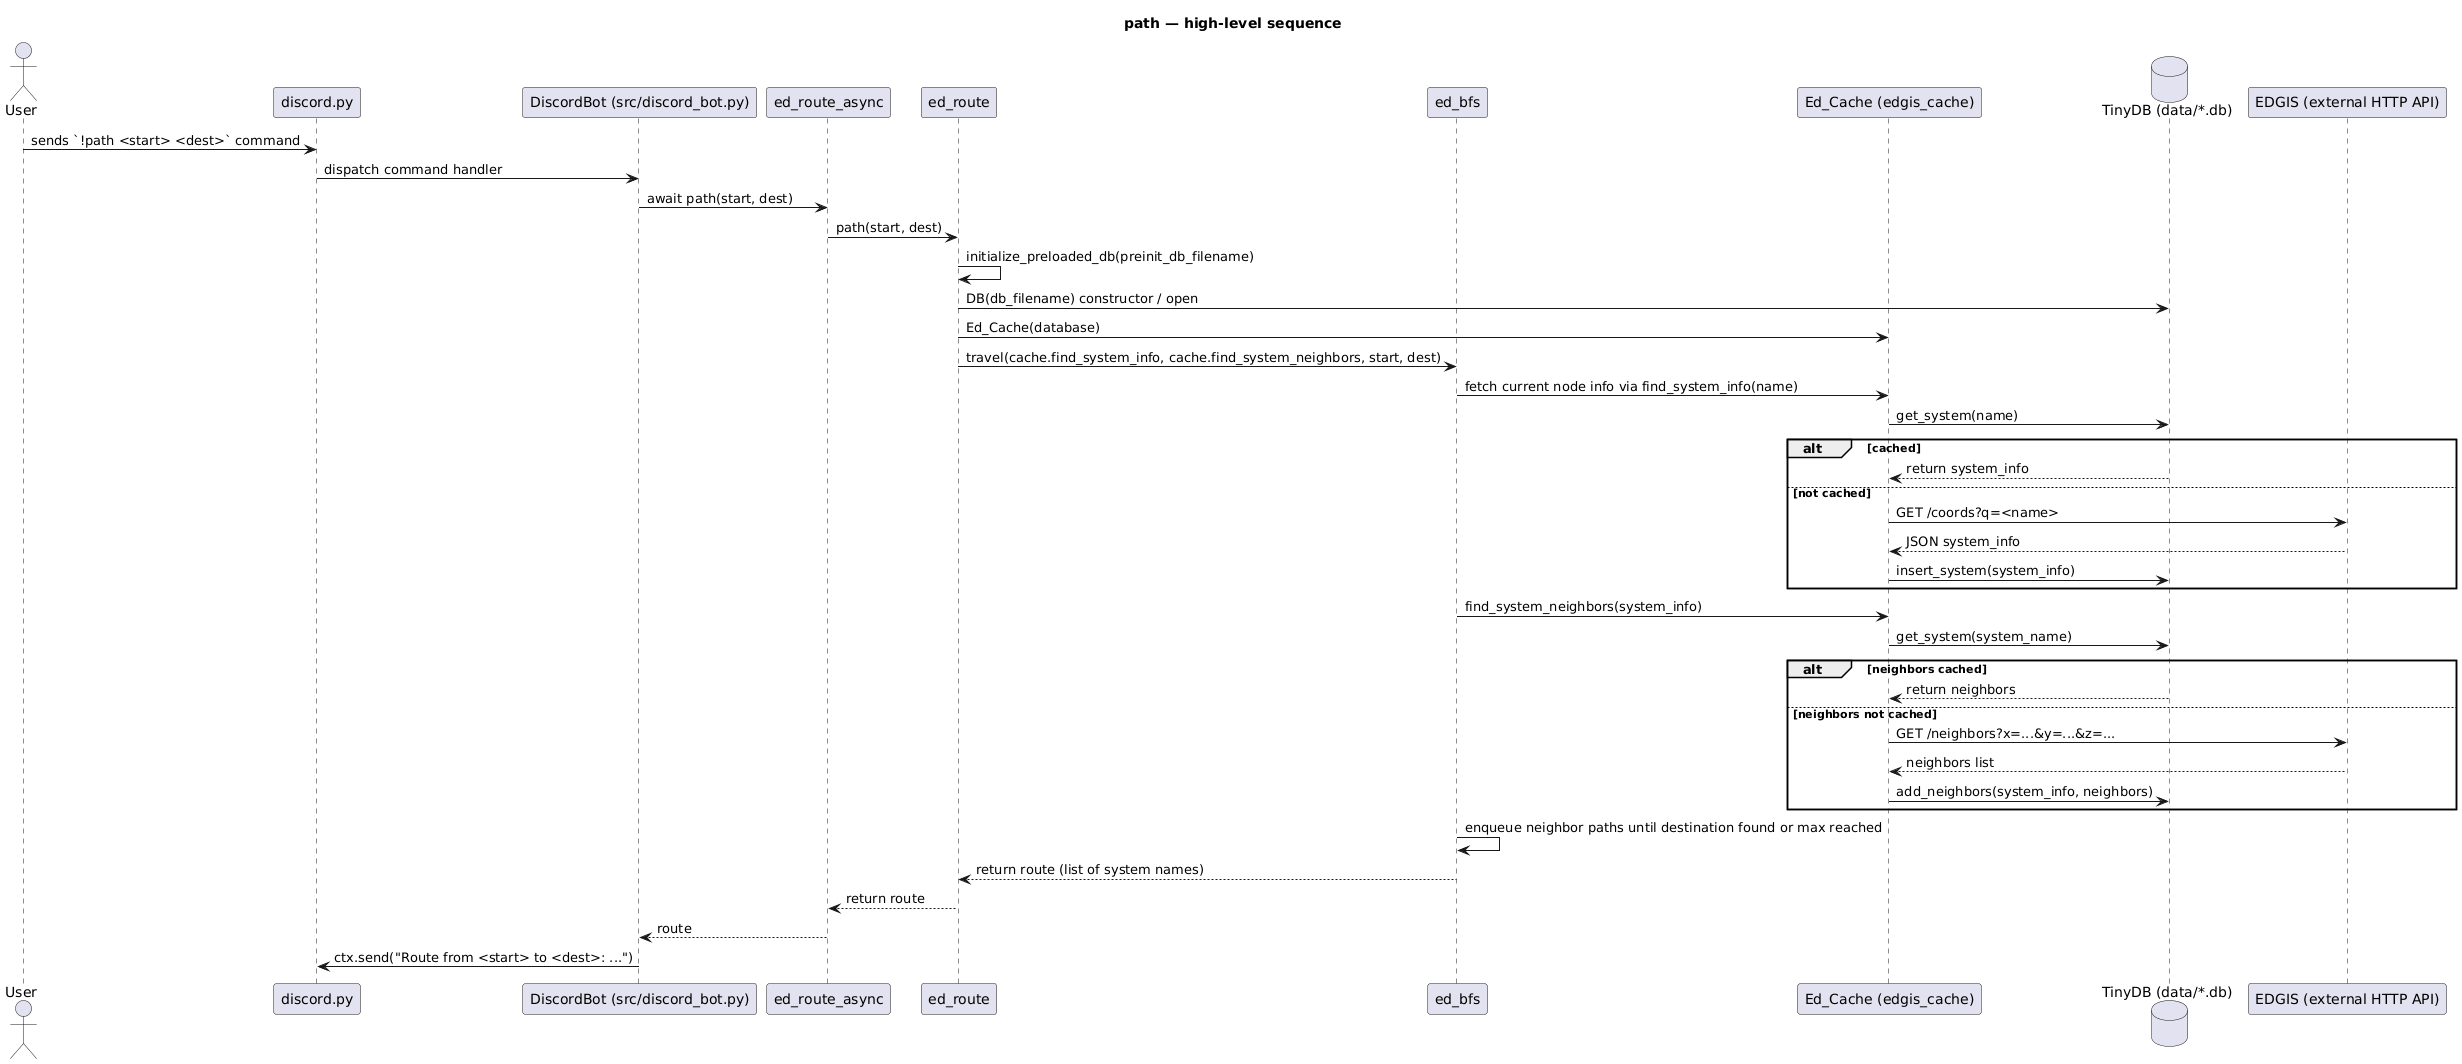

The diagram above was rendered by PlantUML. Its source (embedded in the PNG):
@startuml
title path — high-level sequence
actor User
participant Discord as "discord.py"
participant Bot as "DiscordBot (src/discord_bot.py)"
participant AsyncRoute as "ed_route_async"
participant Route as "ed_route"
participant BFS as "ed_bfs"
participant Cache as "Ed_Cache (edgis_cache)"
database DB as "TinyDB (data/*.db)"
participant EDGIS as "EDGIS (external HTTP API)"

User -> Discord: sends `!path <start> <dest>` command
Discord -> Bot: dispatch command handler
Bot -> AsyncRoute: await path(start, dest)
AsyncRoute -> Route: path(start, dest)
Route -> Route: initialize_preloaded_db(preinit_db_filename)
Route -> DB: DB(db_filename) constructor / open
Route -> Cache: Ed_Cache(database)
Route -> BFS: travel(cache.find_system_info, cache.find_system_neighbors, start, dest)
BFS -> Cache: fetch current node info via find_system_info(name)
Cache -> DB: get_system(name)
alt cached
    DB --> Cache: return system_info
else not cached
    Cache -> EDGIS: GET /coords?q=<name>
    EDGIS --> Cache: JSON system_info
    Cache -> DB: insert_system(system_info)
end
BFS -> Cache: find_system_neighbors(system_info)
Cache -> DB: get_system(system_name)
alt neighbors cached
    DB --> Cache: return neighbors
else neighbors not cached
    Cache -> EDGIS: GET /neighbors?x=...&y=...&z=...
    EDGIS --> Cache: neighbors list
    Cache -> DB: add_neighbors(system_info, neighbors)
end
BFS -> BFS: enqueue neighbor paths until destination found or max reached
BFS --> Route: return route (list of system names)
Route --> AsyncRoute: return route
AsyncRoute --> Bot: route
Bot -> Discord: ctx.send("Route from <start> to <dest>: ...")
@enduml